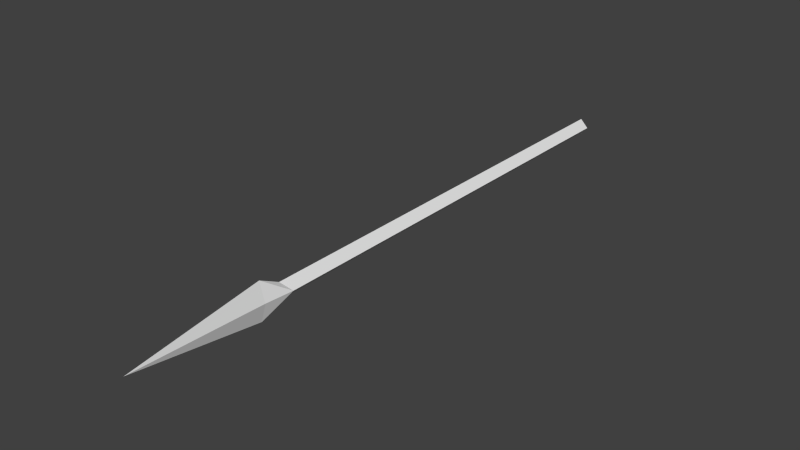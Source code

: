 # Source: spear.blend  (saved by Blender 2.69.0; exported with 4.5.12 LTS)
import bpy
from mathutils import Matrix  # noqa: F401  (used for matrix-valued properties, if any)

bpy.ops.wm.read_factory_settings(use_empty=True)
scene = bpy.context.scene
scene.name = 'Scene'

# ---- collections
col_collection_9 = bpy.data.collections.new('Collection 9'); scene.collection.children.link(col_collection_9)

# ---- world
world_world = bpy.data.worlds.new('World'); scene.world = world_world
world_world.color = (0.05088, 0.05088, 0.05088)
world_world.use_sun_shadow = False
world_world.sun_shadow_jitter_overblur = 0.0
world_world.cycles.sampling_method = 'MANUAL'
world_world.cycles.sample_map_resolution = 256

# ---- meshes
me_mesh_it16_dmspritedef = bpy.data.meshes.new('MESH_IT16_DMSPRITEDEF')
me_mesh_it16_dmspritedef.from_pydata([(0.0, -0.1641, 2.054), (0.04639, -8e-06, 2.054), (0.07007, -8e-06, 1.808), (0.0, -0.07008, 1.872), (0.0, 0.1648, 2.054), (0.0, 0.07226, 1.872), (-0.04614, -8e-06, 2.054), (-0.07226, -8e-06, 1.808), (0.0, -8e-06, 3.204), (0.0, -0.1641, 2.054), (0.04639, -8e-06, 2.054), (0.0, 0.1648, 2.054), (-0.04614, -8e-06, 2.054), (0.07007, -8e-06, -2.06), (0.0, 0.07226, -2.06), (-0.07227, -8e-06, -2.06), (0.0, -0.07008, -2.06), (0.07007, -8e-06, 1.808), (0.0, -0.07008, 1.872), (0.0, 0.07226, 1.872), (-0.07226, -8e-06, 1.808), (0.07007, -8e-06, -2.06), (0.0, 0.07226, -2.06), (-0.07227, -8e-06, -2.06), (0.0, -0.07008, -2.06)], [], [(1, 0, 2), (2, 0, 3), (1, 2, 4), (4, 2, 5), (7, 6, 4), (7, 4, 5), (7, 0, 6), (3, 0, 7), (11, 8, 10), (10, 8, 9), (9, 8, 12), (12, 8, 11), (14, 13, 15), (16, 15, 13), (19, 17, 22), (21, 22, 17), (17, 18, 21), (24, 21, 18), (18, 20, 24), (23, 24, 20), (20, 19, 23), (22, 23, 19)])
_uv = me_mesh_it16_dmspritedef.uv_layers.new(name='UVMap')
_uv.uv.foreach_set('vector', [0.5, -0.9453, 0.0, -0.9453, 0.5, -0.05469, 0.5, -0.05469, 0.0, -0.9453, 0.2422, -0.05469, 0.5, -0.9453, 0.5, -0.05469, 1.0, -0.9453, 1.0, -0.9453, 0.5, -0.05469, 0.7656, -0.05469, 0.5, -0.05469, 0.5, -0.9453, 1.0, -0.9453, 0.5, -0.05469, 1.0, -0.9453, 0.7656, -0.05469, 0.5, -0.05469, 0.0, -0.9453, 0.5, -0.9453, 0.2422, -0.05469, 0.0, -0.9453, 0.5, -0.05469, 0.9336, -0.9805, 0.5117, 0.01953, 0.5117, -0.9805, 0.5117, -0.9805, 0.5117, 0.01953, 0.08594, -0.9805, 0.08594, -0.9805, 0.5117, 0.01953, 0.5117, -0.9805, 0.5117, -0.9805, 0.5117, 0.01953, 0.9336, -0.9805, 0.5078, -0.8867, 1.004, -0.4922, -0.003906, -0.4922, 0.5078, -0.1133, -0.003906, -0.4922, 1.004, -0.4922, 0.5078, 0.0, 1.004, 0.0, 0.5078, -1.0, 1.004, -1.0, 0.5078, -1.0, 1.004, 0.0, 1.004, 0.0, 0.5078, 0.0, 1.004, -1.0, 0.5078, -1.0, 1.004, -1.0, 0.5078, 0.0, 0.5078, 0.0, -0.003906, 0.0, 0.5078, -1.0, -0.003906, -1.0, 0.5078, -1.0, -0.003906, 0.0, -0.003906, 0.0, 0.5078, 0.0, -0.003906, -1.0, 0.5078, -1.0, -0.003906, -1.0, 0.5078, 0.0])
me_mesh_it16_dmspritedef.use_remesh_preserve_volume = False
me_mesh_it16_dmspritedef.use_remesh_preserve_attributes = False
me_mesh_it16_dmspritedef.use_mirror_vertex_groups = False
me_mesh_it16_dmspritedef.update()

# ---- objects
ob_mesh_it16_dmspritedef = bpy.data.objects.new('MESH_IT16_DMSPRITEDEF', me_mesh_it16_dmspritedef)

# ---- transforms, parenting, visibility, modifiers, constraints
ob_mesh_it16_dmspritedef.location = (0.0, 0.0, 0.0)
ob_mesh_it16_dmspritedef.rotation_euler = (1.571, -0.0, 0.0)
ob_mesh_it16_dmspritedef.lineart.crease_threshold = 0.0

# ---- collection membership
col_collection_9.objects.link(ob_mesh_it16_dmspritedef)

# ---- scene / render settings (as saved in the file)
scene.frame_start = 1; scene.frame_end = 250; scene.frame_set(29)
scene.render.engine = 'BLENDER_EEVEE_NEXT'
scene.render.image_settings.color_mode = 'RGB'
scene.render.image_settings.compression = 90
scene.render.resolution_percentage = 50
scene.render.dither_intensity = 0.0
scene.cycles.use_denoising = False
scene.cycles.samples = 10
scene.cycles.sampling_pattern = 'TABULATED_SOBOL'
scene.cycles.light_sampling_threshold = 0.0
scene.cycles.use_adaptive_sampling = False
scene.cycles.use_light_tree = False
scene.cycles.blur_glossy = 0.0
scene.cycles.volume_bounces = 1
scene.cycles.pixel_filter_type = 'GAUSSIAN'
scene.cycles.sample_clamp_indirect = 0.0
scene.view_settings.view_transform = 'Standard'
bpy.context.view_layer.update()

# ---- added for rendering (the .blend has no active camera and no usable light): camera, sun
cam_auto = bpy.data.cameras.new('AutoCamera')
cam_auto.lens = 50.0
cam_auto.sensor_width = 36.0
cam_auto.clip_end = 1000.0
ob_auto_camera = bpy.data.objects.new('AutoCamera', cam_auto)
scene.collection.objects.link(ob_auto_camera)
ob_auto_camera.location = (4.88003, -6.42928, 3.90526)
ob_auto_camera.rotation_euler = (1.09748, -7.21219e-08, 0.694738)
scene.camera = ob_auto_camera
light_auto_sun = bpy.data.lights.new('AutoSun', 'SUN')
light_auto_sun.energy = 3.0
light_auto_sun.angle = 0.0523599
ob_auto_sun = bpy.data.objects.new('AutoSun', light_auto_sun)
scene.collection.objects.link(ob_auto_sun)
ob_auto_sun.rotation_euler = (0.872665, 0.174533, 0.523599)
bpy.context.view_layer.update()
